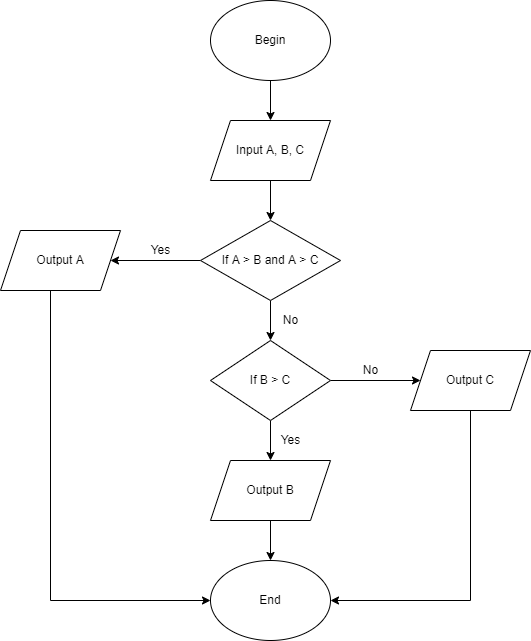

The diagram above was exported from draw.io. Its source (the exported page's mxGraphModel, read from the mxfile embedded in the PNG):
<mxGraphModel dx="1108" dy="553" grid="1" gridSize="10" guides="1" tooltips="1" connect="1" arrows="1" fold="1" page="1" pageScale="1" pageWidth="850" pageHeight="1100" math="0" shadow="0">
  <root>
    <mxCell id="0" />
    <mxCell id="1" parent="0" />
    <mxCell id="4mA9m4x_jMgsVa_k9eUZ-9" style="edgeStyle=orthogonalEdgeStyle;rounded=0;orthogonalLoop=1;jettySize=auto;html=1;" edge="1" parent="1" source="4mA9m4x_jMgsVa_k9eUZ-1" target="4mA9m4x_jMgsVa_k9eUZ-2">
      <mxGeometry relative="1" as="geometry" />
    </mxCell>
    <mxCell id="4mA9m4x_jMgsVa_k9eUZ-1" value="Begin" style="ellipse;whiteSpace=wrap;html=1;" vertex="1" parent="1">
      <mxGeometry x="380" y="40" width="120" height="80" as="geometry" />
    </mxCell>
    <mxCell id="4mA9m4x_jMgsVa_k9eUZ-10" value="" style="edgeStyle=orthogonalEdgeStyle;rounded=0;orthogonalLoop=1;jettySize=auto;html=1;" edge="1" parent="1" source="4mA9m4x_jMgsVa_k9eUZ-2" target="4mA9m4x_jMgsVa_k9eUZ-3">
      <mxGeometry relative="1" as="geometry" />
    </mxCell>
    <mxCell id="4mA9m4x_jMgsVa_k9eUZ-2" value="Input A, B, C" style="shape=parallelogram;perimeter=parallelogramPerimeter;whiteSpace=wrap;html=1;fixedSize=1;" vertex="1" parent="1">
      <mxGeometry x="380" y="160" width="120" height="60" as="geometry" />
    </mxCell>
    <mxCell id="4mA9m4x_jMgsVa_k9eUZ-11" value="" style="edgeStyle=orthogonalEdgeStyle;rounded=0;orthogonalLoop=1;jettySize=auto;html=1;" edge="1" parent="1" source="4mA9m4x_jMgsVa_k9eUZ-3" target="4mA9m4x_jMgsVa_k9eUZ-4">
      <mxGeometry relative="1" as="geometry" />
    </mxCell>
    <mxCell id="4mA9m4x_jMgsVa_k9eUZ-12" value="" style="edgeStyle=orthogonalEdgeStyle;rounded=0;orthogonalLoop=1;jettySize=auto;html=1;" edge="1" parent="1" source="4mA9m4x_jMgsVa_k9eUZ-3" target="4mA9m4x_jMgsVa_k9eUZ-5">
      <mxGeometry relative="1" as="geometry" />
    </mxCell>
    <mxCell id="4mA9m4x_jMgsVa_k9eUZ-3" value="If A &amp;gt; B and A &amp;gt; C" style="rhombus;whiteSpace=wrap;html=1;" vertex="1" parent="1">
      <mxGeometry x="370" y="260" width="140" height="80" as="geometry" />
    </mxCell>
    <mxCell id="4mA9m4x_jMgsVa_k9eUZ-22" style="edgeStyle=orthogonalEdgeStyle;rounded=0;orthogonalLoop=1;jettySize=auto;html=1;entryX=0;entryY=0.5;entryDx=0;entryDy=0;" edge="1" parent="1" source="4mA9m4x_jMgsVa_k9eUZ-4" target="4mA9m4x_jMgsVa_k9eUZ-15">
      <mxGeometry relative="1" as="geometry">
        <mxPoint x="230" y="640" as="targetPoint" />
        <Array as="points">
          <mxPoint x="220" y="640" />
        </Array>
      </mxGeometry>
    </mxCell>
    <mxCell id="4mA9m4x_jMgsVa_k9eUZ-4" value="Output A" style="shape=parallelogram;perimeter=parallelogramPerimeter;whiteSpace=wrap;html=1;fixedSize=1;" vertex="1" parent="1">
      <mxGeometry x="170" y="270" width="120" height="60" as="geometry" />
    </mxCell>
    <mxCell id="4mA9m4x_jMgsVa_k9eUZ-13" value="" style="edgeStyle=orthogonalEdgeStyle;rounded=0;orthogonalLoop=1;jettySize=auto;html=1;" edge="1" parent="1" source="4mA9m4x_jMgsVa_k9eUZ-5" target="4mA9m4x_jMgsVa_k9eUZ-8">
      <mxGeometry relative="1" as="geometry" />
    </mxCell>
    <mxCell id="4mA9m4x_jMgsVa_k9eUZ-14" value="" style="edgeStyle=orthogonalEdgeStyle;rounded=0;orthogonalLoop=1;jettySize=auto;html=1;" edge="1" parent="1" source="4mA9m4x_jMgsVa_k9eUZ-5" target="4mA9m4x_jMgsVa_k9eUZ-7">
      <mxGeometry relative="1" as="geometry" />
    </mxCell>
    <mxCell id="4mA9m4x_jMgsVa_k9eUZ-5" value="If B &amp;gt; C" style="rhombus;whiteSpace=wrap;html=1;" vertex="1" parent="1">
      <mxGeometry x="380" y="380" width="120" height="80" as="geometry" />
    </mxCell>
    <mxCell id="4mA9m4x_jMgsVa_k9eUZ-20" value="" style="edgeStyle=orthogonalEdgeStyle;rounded=0;orthogonalLoop=1;jettySize=auto;html=1;" edge="1" parent="1" source="4mA9m4x_jMgsVa_k9eUZ-7" target="4mA9m4x_jMgsVa_k9eUZ-15">
      <mxGeometry relative="1" as="geometry" />
    </mxCell>
    <mxCell id="4mA9m4x_jMgsVa_k9eUZ-7" value="Output B" style="shape=parallelogram;perimeter=parallelogramPerimeter;whiteSpace=wrap;html=1;fixedSize=1;" vertex="1" parent="1">
      <mxGeometry x="380" y="500" width="120" height="60" as="geometry" />
    </mxCell>
    <mxCell id="4mA9m4x_jMgsVa_k9eUZ-21" style="edgeStyle=orthogonalEdgeStyle;rounded=0;orthogonalLoop=1;jettySize=auto;html=1;entryX=1;entryY=0.5;entryDx=0;entryDy=0;" edge="1" parent="1" source="4mA9m4x_jMgsVa_k9eUZ-8" target="4mA9m4x_jMgsVa_k9eUZ-15">
      <mxGeometry relative="1" as="geometry">
        <mxPoint x="640" y="640" as="targetPoint" />
        <Array as="points">
          <mxPoint x="640" y="640" />
        </Array>
      </mxGeometry>
    </mxCell>
    <mxCell id="4mA9m4x_jMgsVa_k9eUZ-8" value="Output C" style="shape=parallelogram;perimeter=parallelogramPerimeter;whiteSpace=wrap;html=1;fixedSize=1;" vertex="1" parent="1">
      <mxGeometry x="580" y="390" width="120" height="60" as="geometry" />
    </mxCell>
    <mxCell id="4mA9m4x_jMgsVa_k9eUZ-15" value="End" style="ellipse;whiteSpace=wrap;html=1;" vertex="1" parent="1">
      <mxGeometry x="380" y="600" width="120" height="80" as="geometry" />
    </mxCell>
    <mxCell id="4mA9m4x_jMgsVa_k9eUZ-16" value="Yes" style="text;html=1;resizable=0;autosize=1;align=center;verticalAlign=middle;points=[];fillColor=none;strokeColor=none;rounded=0;" vertex="1" parent="1">
      <mxGeometry x="310" y="275" width="40" height="30" as="geometry" />
    </mxCell>
    <mxCell id="4mA9m4x_jMgsVa_k9eUZ-17" value="No" style="text;html=1;resizable=0;autosize=1;align=center;verticalAlign=middle;points=[];fillColor=none;strokeColor=none;rounded=0;" vertex="1" parent="1">
      <mxGeometry x="440" y="345" width="40" height="30" as="geometry" />
    </mxCell>
    <mxCell id="4mA9m4x_jMgsVa_k9eUZ-18" value="No" style="text;html=1;resizable=0;autosize=1;align=center;verticalAlign=middle;points=[];fillColor=none;strokeColor=none;rounded=0;" vertex="1" parent="1">
      <mxGeometry x="520" y="395" width="40" height="30" as="geometry" />
    </mxCell>
    <mxCell id="4mA9m4x_jMgsVa_k9eUZ-19" value="Yes" style="text;html=1;resizable=0;autosize=1;align=center;verticalAlign=middle;points=[];fillColor=none;strokeColor=none;rounded=0;" vertex="1" parent="1">
      <mxGeometry x="440" y="465" width="40" height="30" as="geometry" />
    </mxCell>
  </root>
</mxGraphModel>